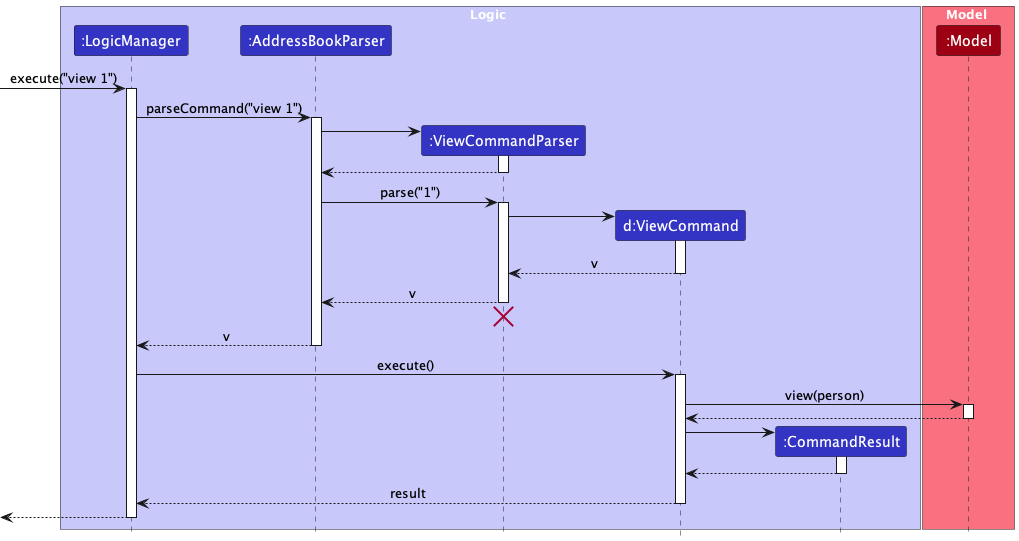

The diagram above was rendered by PlantUML. Its source (embedded in the PNG):
@startuml
!include style.puml
skinparam ArrowFontStyle plain

box Logic LOGIC_COLOR_T1
participant ":LogicManager" as LogicManager LOGIC_COLOR
participant ":AddressBookParser" as AddressBookParser LOGIC_COLOR
participant ":ViewCommandParser" as ViewCommandParser LOGIC_COLOR
participant "d:ViewCommand" as ViewCommand LOGIC_COLOR
participant ":CommandResult" as CommandResult LOGIC_COLOR
end box

box Model MODEL_COLOR_T1
participant ":Model" as Model MODEL_COLOR
end box

[-> LogicManager : execute("view 1")
activate LogicManager

LogicManager -> AddressBookParser : parseCommand("view 1")
activate AddressBookParser

create ViewCommandParser
AddressBookParser -> ViewCommandParser
activate ViewCommandParser

ViewCommandParser --> AddressBookParser
deactivate ViewCommandParser

AddressBookParser -> ViewCommandParser : parse("1")
activate ViewCommandParser

create ViewCommand
ViewCommandParser -> ViewCommand
activate ViewCommand

ViewCommand --> ViewCommandParser : v
deactivate ViewCommand

ViewCommandParser --> AddressBookParser : v
deactivate ViewCommandParser
'Hidden arrow to position the destroy marker below the end of the activation bar.
ViewCommandParser -[hidden]-> AddressBookParser
destroy ViewCommandParser

AddressBookParser --> LogicManager : v
deactivate AddressBookParser

LogicManager -> ViewCommand : execute()
activate ViewCommand

ViewCommand -> Model : view(person)
activate Model

Model --> ViewCommand
deactivate Model

create CommandResult
ViewCommand -> CommandResult
activate CommandResult

CommandResult --> ViewCommand
deactivate CommandResult

ViewCommand --> LogicManager : result
deactivate ViewCommand

[<--LogicManager
deactivate LogicManager
@enduml